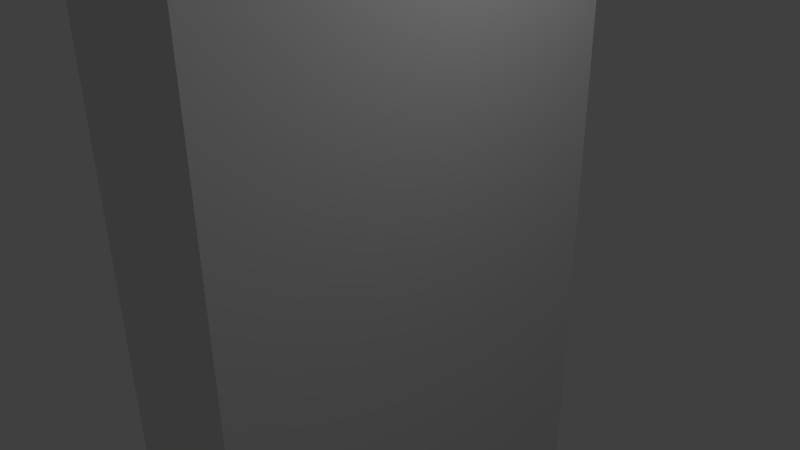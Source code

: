 # Source: 1x3x8_Wall.blend  (saved by Blender 2.72.0; exported with 4.5.12 LTS)
import bpy
from mathutils import Matrix  # noqa: F401  (used for matrix-valued properties, if any)

bpy.ops.wm.read_factory_settings(use_empty=True)
scene = bpy.context.scene
scene.name = 'Scene'

# ---- collections
col_collection_1 = bpy.data.collections.new('Collection 1'); scene.collection.children.link(col_collection_1)

# ---- materials (node trees are filled in below, after node groups)
mat_material = bpy.data.materials.new('Material')
mat_material.alpha_threshold = 0.0
mat_material.use_transparent_shadow = False
mat_material.roughness = 0.5
mat_material.line_color = (0.0, 0.0, 0.0, 1.0)

# ---- material node trees

# ---- world
world_world = bpy.data.worlds.new('World'); scene.world = world_world
world_world.color = (0.05088, 0.05088, 0.05088)
world_world.use_sun_shadow = False
world_world.sun_shadow_jitter_overblur = 0.0
world_world.cycles.sampling_method = 'MANUAL'
world_world.cycles.sample_map_resolution = 256

# ---- cameras
cam_camera = bpy.data.cameras.new('Camera')
cam_camera.clip_end = 100.0
cam_camera.lens = 35.0
cam_camera.sensor_width = 32.0
cam_camera.sensor_height = 18.0
cam_camera.ortho_scale = 7.314
cam_camera.dof.focus_distance = 0.0
cam_camera.dof.aperture_fstop = 128.0

# ---- lights
light_lamp = bpy.data.lights.new('Lamp', 'POINT')
light_lamp.transmission_factor = 0.0
light_lamp.cutoff_distance = 30.0
light_lamp.energy = 100.0
light_lamp.shadow_buffer_clip_start = 1.001
light_lamp.shadow_soft_size = 0.1
light_lamp.shadow_maximum_resolution = 0.006
light_lamp.use_absolute_resolution = True
light_lamp.cycles.use_multiple_importance_sampling = False

# ---- meshes
me_cube = bpy.data.meshes.new('Cube')
me_cube.from_pydata([(1.0, 1.0, -1.0), (1.0, -1.0, -1.0), (-1.0, -1.0, -1.0), (-1.0, 1.0, -1.0), (1.0, 1.0, 1.0), (1.0, -1.0, 1.0), (-1.0, -1.0, 1.0), (-1.0, 1.0, 1.0)], [], [(0, 1, 2, 3), (4, 7, 6, 5), (0, 4, 5, 1), (1, 5, 6, 2), (2, 6, 7, 3), (4, 0, 3, 7)])
me_cube.materials.append(mat_material)
me_cube.use_remesh_preserve_volume = False
me_cube.use_remesh_preserve_attributes = False
me_cube.use_mirror_vertex_groups = False
me_cube.update()

# ---- objects
ob_cube = bpy.data.objects.new('Cube', me_cube)
ob_lamp = bpy.data.objects.new('Lamp', light_lamp)
ob_camera = bpy.data.objects.new('Camera', cam_camera)

# ---- transforms, parenting, visibility, modifiers, constraints
ob_cube.location = (0.0, 0.0, 0.0)
ob_cube.scale = (1.0, 3.0, 8.0)
ob_cube.lock_rotations_4d = False
ob_cube.empty_display_type = 'ARROWS'
ob_cube.lineart.crease_threshold = 0.0
ob_lamp.location = (4.076, 1.005, 5.904)
ob_lamp.rotation_euler = (0.6503, 0.05522, 1.866)
ob_lamp.lock_rotations_4d = False
ob_lamp.empty_display_type = 'ARROWS'
ob_lamp.color = (0.0, 0.0, 0.0, 0.0)
ob_lamp.lineart.crease_threshold = 0.0
ob_camera.location = (7.481, -6.508, 5.344)
ob_camera.rotation_euler = (1.109, 0.01082, 0.8149)
ob_camera.lock_rotations_4d = False
ob_camera.empty_display_type = 'ARROWS'
ob_camera.color = (0.0, 0.0, 0.0, 0.0)
ob_camera.display_type = 'WIRE'
ob_camera.lineart.crease_threshold = 0.0

# ---- collection membership
col_collection_1.objects.link(ob_cube)
col_collection_1.objects.link(ob_lamp)
col_collection_1.objects.link(ob_camera)

# ---- scene / render settings (as saved in the file)
scene.camera = ob_camera
scene.frame_start = 1; scene.frame_end = 250; scene.frame_set(1)
scene.render.engine = 'BLENDER_EEVEE_NEXT'
scene.render.resolution_percentage = 50
scene.render.dither_intensity = 0.0
scene.cycles.use_denoising = False
scene.cycles.samples = 10
scene.cycles.sampling_pattern = 'TABULATED_SOBOL'
scene.cycles.light_sampling_threshold = 0.0
scene.cycles.use_adaptive_sampling = False
scene.cycles.use_light_tree = False
scene.cycles.blur_glossy = 0.0
scene.cycles.pixel_filter_type = 'GAUSSIAN'
scene.cycles.sample_clamp_indirect = 0.0
scene.view_settings.view_transform = 'Standard'
bpy.context.view_layer.update()

